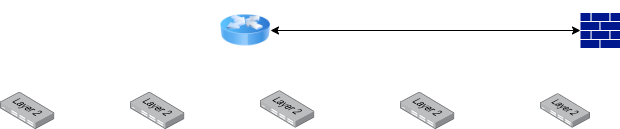

The diagram above was exported from draw.io. Its source (the exported page's mxGraphModel, read from the mxfile embedded in the PNG):
<mxGraphModel dx="878" dy="449" grid="1" gridSize="10" guides="1" tooltips="1" connect="1" arrows="1" fold="1" page="1" pageScale="1" pageWidth="850" pageHeight="1100" math="0" shadow="0">
  <root>
    <mxCell id="0" />
    <mxCell id="1" parent="0" />
    <mxCell id="nbm-iL0owOvE1ClXrc36-1" value="" style="sketch=0;aspect=fixed;pointerEvents=1;shadow=0;dashed=0;html=1;strokeColor=none;labelPosition=center;verticalLabelPosition=bottom;verticalAlign=top;align=center;fillColor=#00188D;shape=mxgraph.mscae.enterprise.firewall" vertex="1" parent="1">
      <mxGeometry x="760" y="84.39999999999999" width="40" height="35.2" as="geometry" />
    </mxCell>
    <mxCell id="nbm-iL0owOvE1ClXrc36-2" value="" style="image;html=1;image=img/lib/clip_art/networking/Router_Icon_128x128.png" vertex="1" parent="1">
      <mxGeometry x="400" y="72" width="50" height="60" as="geometry" />
    </mxCell>
    <mxCell id="nbm-iL0owOvE1ClXrc36-4" value="" style="endArrow=classic;startArrow=classic;html=1;rounded=0;entryX=0;entryY=0.5;entryDx=0;entryDy=0;entryPerimeter=0;" edge="1" parent="1" source="nbm-iL0owOvE1ClXrc36-2" target="nbm-iL0owOvE1ClXrc36-1">
      <mxGeometry width="50" height="50" relative="1" as="geometry">
        <mxPoint x="600" y="110" as="sourcePoint" />
        <mxPoint x="650" y="60" as="targetPoint" />
        <Array as="points" />
      </mxGeometry>
    </mxCell>
    <mxCell id="nbm-iL0owOvE1ClXrc36-5" value="" style="image;points=[];aspect=fixed;html=1;align=center;shadow=0;dashed=0;image=img/lib/allied_telesis/switch/Switch_24_port_L2.svg;" vertex="1" parent="1">
      <mxGeometry x="720" y="165.22" width="50" height="34.28" as="geometry" />
    </mxCell>
    <mxCell id="nbm-iL0owOvE1ClXrc36-6" value="" style="image;points=[];aspect=fixed;html=1;align=center;shadow=0;dashed=0;image=img/lib/allied_telesis/switch/Switch_24_port_L2.svg;" vertex="1" parent="1">
      <mxGeometry x="580" y="163.71" width="54.4" height="37.29" as="geometry" />
    </mxCell>
    <mxCell id="nbm-iL0owOvE1ClXrc36-7" value="" style="image;points=[];aspect=fixed;html=1;align=center;shadow=0;dashed=0;image=img/lib/allied_telesis/switch/Switch_24_port_L2.svg;" vertex="1" parent="1">
      <mxGeometry x="440" y="162.20999999999998" width="54.4" height="37.29" as="geometry" />
    </mxCell>
    <mxCell id="nbm-iL0owOvE1ClXrc36-8" value="" style="image;points=[];aspect=fixed;html=1;align=center;shadow=0;dashed=0;image=img/lib/allied_telesis/switch/Switch_24_port_L2.svg;" vertex="1" parent="1">
      <mxGeometry x="310" y="163.71" width="54.4" height="37.29" as="geometry" />
    </mxCell>
    <mxCell id="nbm-iL0owOvE1ClXrc36-9" value="" style="image;points=[];aspect=fixed;html=1;align=center;shadow=0;dashed=0;image=img/lib/allied_telesis/switch/Switch_24_port_L2.svg;" vertex="1" parent="1">
      <mxGeometry x="180" y="163.71" width="54.4" height="37.29" as="geometry" />
    </mxCell>
  </root>
</mxGraphModel>